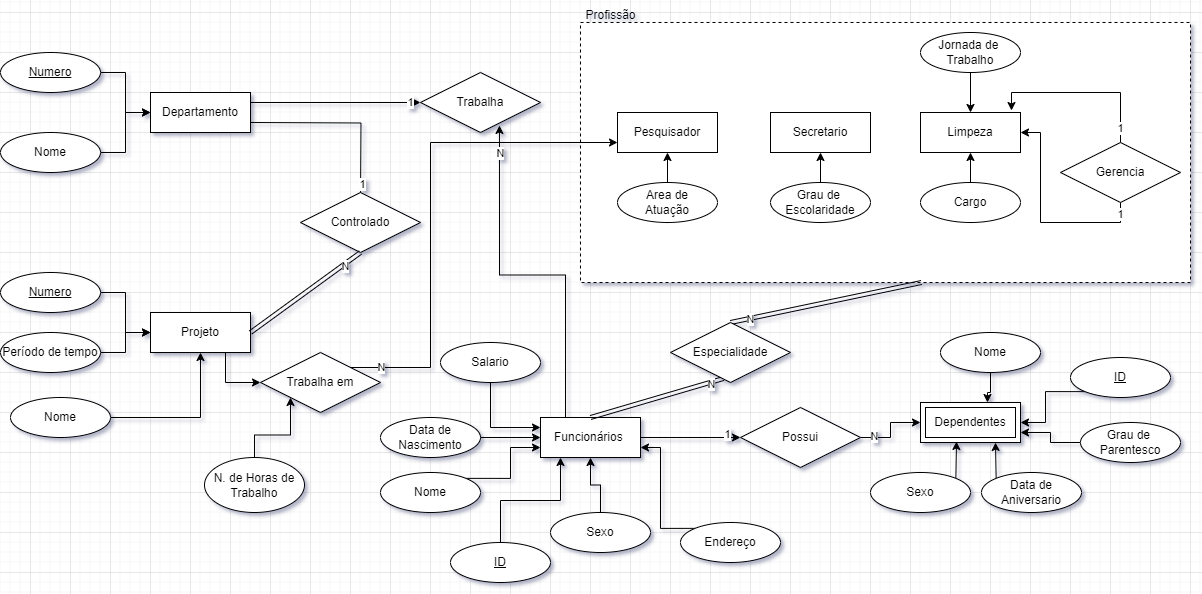

The diagram above was exported from draw.io. Its source (the exported page's mxGraphModel, read from the mxfile embedded in the PNG):
<mxGraphModel dx="839" dy="492" grid="1" gridSize="10" guides="1" tooltips="1" connect="1" arrows="1" fold="1" page="1" pageScale="1" pageWidth="827" pageHeight="1169" math="0" shadow="0">
  <root>
    <mxCell id="0" />
    <mxCell id="1" parent="0" />
    <mxCell id="I_q4cSwOTEGDWiTYRbHg-24" value="" style="whiteSpace=wrap;html=1;align=center;dashed=1;" vertex="1" parent="1">
      <mxGeometry x="790" y="170" width="610" height="260" as="geometry" />
    </mxCell>
    <mxCell id="I_q4cSwOTEGDWiTYRbHg-22" style="edgeStyle=orthogonalEdgeStyle;rounded=0;orthogonalLoop=1;jettySize=auto;html=1;entryX=0.5;entryY=0;entryDx=0;entryDy=0;" edge="1" parent="1">
      <mxGeometry relative="1" as="geometry">
        <mxPoint x="460" y="270" as="sourcePoint" />
        <mxPoint x="570" y="350" as="targetPoint" />
      </mxGeometry>
    </mxCell>
    <mxCell id="I_q4cSwOTEGDWiTYRbHg-23" value="1" style="edgeLabel;html=1;align=center;verticalAlign=middle;resizable=0;points=[];" vertex="1" connectable="0" parent="I_q4cSwOTEGDWiTYRbHg-22">
      <mxGeometry x="0.8" y="1" relative="1" as="geometry">
        <mxPoint as="offset" />
      </mxGeometry>
    </mxCell>
    <mxCell id="I_q4cSwOTEGDWiTYRbHg-74" style="edgeStyle=orthogonalEdgeStyle;rounded=0;orthogonalLoop=1;jettySize=auto;html=1;exitX=1;exitY=0.25;exitDx=0;exitDy=0;" edge="1" parent="1" source="I_q4cSwOTEGDWiTYRbHg-1" target="I_q4cSwOTEGDWiTYRbHg-72">
      <mxGeometry relative="1" as="geometry" />
    </mxCell>
    <mxCell id="I_q4cSwOTEGDWiTYRbHg-75" value="1" style="edgeLabel;html=1;align=center;verticalAlign=middle;resizable=0;points=[];" vertex="1" connectable="0" parent="I_q4cSwOTEGDWiTYRbHg-74">
      <mxGeometry x="0.8667" y="1" relative="1" as="geometry">
        <mxPoint as="offset" />
      </mxGeometry>
    </mxCell>
    <mxCell id="I_q4cSwOTEGDWiTYRbHg-1" value="Departamento" style="whiteSpace=wrap;html=1;align=center;" vertex="1" parent="1">
      <mxGeometry x="360" y="240" width="100" height="40" as="geometry" />
    </mxCell>
    <mxCell id="I_q4cSwOTEGDWiTYRbHg-4" value="" style="edgeStyle=orthogonalEdgeStyle;rounded=0;orthogonalLoop=1;jettySize=auto;html=1;" edge="1" parent="1" source="I_q4cSwOTEGDWiTYRbHg-2" target="I_q4cSwOTEGDWiTYRbHg-1">
      <mxGeometry relative="1" as="geometry" />
    </mxCell>
    <mxCell id="I_q4cSwOTEGDWiTYRbHg-2" value="Nome" style="ellipse;whiteSpace=wrap;html=1;align=center;" vertex="1" parent="1">
      <mxGeometry x="210" y="280" width="100" height="40" as="geometry" />
    </mxCell>
    <mxCell id="I_q4cSwOTEGDWiTYRbHg-5" value="" style="edgeStyle=orthogonalEdgeStyle;rounded=0;orthogonalLoop=1;jettySize=auto;html=1;" edge="1" parent="1" source="I_q4cSwOTEGDWiTYRbHg-3" target="I_q4cSwOTEGDWiTYRbHg-1">
      <mxGeometry relative="1" as="geometry" />
    </mxCell>
    <mxCell id="I_q4cSwOTEGDWiTYRbHg-3" value="Numero" style="ellipse;whiteSpace=wrap;html=1;align=center;fontStyle=4;" vertex="1" parent="1">
      <mxGeometry x="210" y="200" width="100" height="40" as="geometry" />
    </mxCell>
    <mxCell id="I_q4cSwOTEGDWiTYRbHg-82" style="edgeStyle=orthogonalEdgeStyle;rounded=0;orthogonalLoop=1;jettySize=auto;html=1;exitX=0.75;exitY=1;exitDx=0;exitDy=0;" edge="1" parent="1" source="I_q4cSwOTEGDWiTYRbHg-11" target="I_q4cSwOTEGDWiTYRbHg-77">
      <mxGeometry relative="1" as="geometry" />
    </mxCell>
    <mxCell id="I_q4cSwOTEGDWiTYRbHg-11" value="Projeto" style="whiteSpace=wrap;html=1;align=center;" vertex="1" parent="1">
      <mxGeometry x="360" y="460" width="100" height="40" as="geometry" />
    </mxCell>
    <mxCell id="I_q4cSwOTEGDWiTYRbHg-12" value="" style="edgeStyle=orthogonalEdgeStyle;rounded=0;orthogonalLoop=1;jettySize=auto;html=1;" edge="1" parent="1" source="I_q4cSwOTEGDWiTYRbHg-13" target="I_q4cSwOTEGDWiTYRbHg-11">
      <mxGeometry relative="1" as="geometry" />
    </mxCell>
    <mxCell id="I_q4cSwOTEGDWiTYRbHg-13" value="Nome" style="ellipse;whiteSpace=wrap;html=1;align=center;" vertex="1" parent="1">
      <mxGeometry x="220" y="545" width="100" height="40" as="geometry" />
    </mxCell>
    <mxCell id="I_q4cSwOTEGDWiTYRbHg-14" value="" style="edgeStyle=orthogonalEdgeStyle;rounded=0;orthogonalLoop=1;jettySize=auto;html=1;" edge="1" parent="1" source="I_q4cSwOTEGDWiTYRbHg-15" target="I_q4cSwOTEGDWiTYRbHg-11">
      <mxGeometry relative="1" as="geometry" />
    </mxCell>
    <mxCell id="I_q4cSwOTEGDWiTYRbHg-15" value="Numero" style="ellipse;whiteSpace=wrap;html=1;align=center;fontStyle=4;" vertex="1" parent="1">
      <mxGeometry x="210" y="420" width="100" height="40" as="geometry" />
    </mxCell>
    <mxCell id="I_q4cSwOTEGDWiTYRbHg-17" value="" style="edgeStyle=orthogonalEdgeStyle;rounded=0;orthogonalLoop=1;jettySize=auto;html=1;" edge="1" parent="1" source="I_q4cSwOTEGDWiTYRbHg-16" target="I_q4cSwOTEGDWiTYRbHg-11">
      <mxGeometry relative="1" as="geometry" />
    </mxCell>
    <mxCell id="I_q4cSwOTEGDWiTYRbHg-16" value="Período de tempo" style="ellipse;whiteSpace=wrap;html=1;align=center;" vertex="1" parent="1">
      <mxGeometry x="210" y="480" width="100" height="40" as="geometry" />
    </mxCell>
    <mxCell id="I_q4cSwOTEGDWiTYRbHg-18" value="Controlado" style="shape=rhombus;perimeter=rhombusPerimeter;whiteSpace=wrap;html=1;align=center;" vertex="1" parent="1">
      <mxGeometry x="510" y="340" width="120" height="60" as="geometry" />
    </mxCell>
    <mxCell id="I_q4cSwOTEGDWiTYRbHg-19" value="" style="shape=link;html=1;rounded=0;exitX=1;exitY=0.5;exitDx=0;exitDy=0;entryX=0.5;entryY=1;entryDx=0;entryDy=0;" edge="1" parent="1" source="I_q4cSwOTEGDWiTYRbHg-11" target="I_q4cSwOTEGDWiTYRbHg-18">
      <mxGeometry relative="1" as="geometry">
        <mxPoint x="330" y="410" as="sourcePoint" />
        <mxPoint x="490" y="410" as="targetPoint" />
      </mxGeometry>
    </mxCell>
    <mxCell id="I_q4cSwOTEGDWiTYRbHg-20" value="" style="resizable=0;html=1;whiteSpace=wrap;align=right;verticalAlign=bottom;" connectable="0" vertex="1" parent="I_q4cSwOTEGDWiTYRbHg-19">
      <mxGeometry x="1" relative="1" as="geometry" />
    </mxCell>
    <mxCell id="I_q4cSwOTEGDWiTYRbHg-21" value="N" style="edgeLabel;html=1;align=center;verticalAlign=middle;resizable=0;points=[];" vertex="1" connectable="0" parent="I_q4cSwOTEGDWiTYRbHg-19">
      <mxGeometry x="0.7092" y="-2" relative="1" as="geometry">
        <mxPoint as="offset" />
      </mxGeometry>
    </mxCell>
    <mxCell id="I_q4cSwOTEGDWiTYRbHg-73" style="edgeStyle=orthogonalEdgeStyle;rounded=0;orthogonalLoop=1;jettySize=auto;html=1;exitX=0.25;exitY=0;exitDx=0;exitDy=0;entryX=0.658;entryY=0.883;entryDx=0;entryDy=0;entryPerimeter=0;" edge="1" parent="1" source="I_q4cSwOTEGDWiTYRbHg-25" target="I_q4cSwOTEGDWiTYRbHg-72">
      <mxGeometry relative="1" as="geometry" />
    </mxCell>
    <mxCell id="I_q4cSwOTEGDWiTYRbHg-76" value="N" style="edgeLabel;html=1;align=center;verticalAlign=middle;resizable=0;points=[];" vertex="1" connectable="0" parent="I_q4cSwOTEGDWiTYRbHg-73">
      <mxGeometry x="0.8448" y="-1" relative="1" as="geometry">
        <mxPoint as="offset" />
      </mxGeometry>
    </mxCell>
    <mxCell id="I_q4cSwOTEGDWiTYRbHg-100" style="edgeStyle=orthogonalEdgeStyle;rounded=0;orthogonalLoop=1;jettySize=auto;html=1;exitX=1;exitY=0.5;exitDx=0;exitDy=0;entryX=0;entryY=0.5;entryDx=0;entryDy=0;" edge="1" parent="1" source="I_q4cSwOTEGDWiTYRbHg-25" target="I_q4cSwOTEGDWiTYRbHg-98">
      <mxGeometry relative="1" as="geometry" />
    </mxCell>
    <mxCell id="I_q4cSwOTEGDWiTYRbHg-101" value="1" style="edgeLabel;html=1;align=center;verticalAlign=middle;resizable=0;points=[];" vertex="1" connectable="0" parent="I_q4cSwOTEGDWiTYRbHg-100">
      <mxGeometry x="0.72" y="4" relative="1" as="geometry">
        <mxPoint as="offset" />
      </mxGeometry>
    </mxCell>
    <mxCell id="I_q4cSwOTEGDWiTYRbHg-25" value="Funcionários&amp;nbsp;" style="whiteSpace=wrap;html=1;align=center;" vertex="1" parent="1">
      <mxGeometry x="750" y="565" width="100" height="40" as="geometry" />
    </mxCell>
    <mxCell id="I_q4cSwOTEGDWiTYRbHg-35" value="" style="edgeStyle=orthogonalEdgeStyle;rounded=0;orthogonalLoop=1;jettySize=auto;html=1;" edge="1" parent="1" source="I_q4cSwOTEGDWiTYRbHg-26" target="I_q4cSwOTEGDWiTYRbHg-25">
      <mxGeometry relative="1" as="geometry">
        <Array as="points">
          <mxPoint x="710" y="648" />
          <mxPoint x="770" y="648" />
        </Array>
      </mxGeometry>
    </mxCell>
    <mxCell id="I_q4cSwOTEGDWiTYRbHg-26" value="ID" style="ellipse;whiteSpace=wrap;html=1;align=center;fontStyle=4;" vertex="1" parent="1">
      <mxGeometry x="660" y="690" width="100" height="40" as="geometry" />
    </mxCell>
    <mxCell id="I_q4cSwOTEGDWiTYRbHg-32" value="" style="edgeStyle=orthogonalEdgeStyle;rounded=0;orthogonalLoop=1;jettySize=auto;html=1;" edge="1" parent="1" source="I_q4cSwOTEGDWiTYRbHg-27" target="I_q4cSwOTEGDWiTYRbHg-25">
      <mxGeometry relative="1" as="geometry" />
    </mxCell>
    <mxCell id="I_q4cSwOTEGDWiTYRbHg-27" value="Data de&lt;br&gt;Nascimento" style="ellipse;whiteSpace=wrap;html=1;align=center;" vertex="1" parent="1">
      <mxGeometry x="590" y="565" width="100" height="40" as="geometry" />
    </mxCell>
    <mxCell id="I_q4cSwOTEGDWiTYRbHg-39" value="" style="edgeStyle=orthogonalEdgeStyle;rounded=0;orthogonalLoop=1;jettySize=auto;html=1;" edge="1" parent="1" source="I_q4cSwOTEGDWiTYRbHg-28" target="I_q4cSwOTEGDWiTYRbHg-25">
      <mxGeometry relative="1" as="geometry" />
    </mxCell>
    <mxCell id="I_q4cSwOTEGDWiTYRbHg-28" value="Sexo" style="ellipse;whiteSpace=wrap;html=1;align=center;" vertex="1" parent="1">
      <mxGeometry x="760" y="660" width="100" height="40" as="geometry" />
    </mxCell>
    <mxCell id="I_q4cSwOTEGDWiTYRbHg-36" style="edgeStyle=orthogonalEdgeStyle;rounded=0;orthogonalLoop=1;jettySize=auto;html=1;exitX=0;exitY=0;exitDx=0;exitDy=0;entryX=1;entryY=0.75;entryDx=0;entryDy=0;" edge="1" parent="1" source="I_q4cSwOTEGDWiTYRbHg-29" target="I_q4cSwOTEGDWiTYRbHg-25">
      <mxGeometry relative="1" as="geometry" />
    </mxCell>
    <mxCell id="I_q4cSwOTEGDWiTYRbHg-29" value="Endereço" style="ellipse;whiteSpace=wrap;html=1;align=center;" vertex="1" parent="1">
      <mxGeometry x="890" y="670" width="100" height="40" as="geometry" />
    </mxCell>
    <mxCell id="I_q4cSwOTEGDWiTYRbHg-34" style="edgeStyle=orthogonalEdgeStyle;rounded=0;orthogonalLoop=1;jettySize=auto;html=1;exitX=1;exitY=0;exitDx=0;exitDy=0;entryX=0;entryY=0.75;entryDx=0;entryDy=0;" edge="1" parent="1" source="I_q4cSwOTEGDWiTYRbHg-30" target="I_q4cSwOTEGDWiTYRbHg-25">
      <mxGeometry relative="1" as="geometry" />
    </mxCell>
    <mxCell id="I_q4cSwOTEGDWiTYRbHg-30" value="Nome" style="ellipse;whiteSpace=wrap;html=1;align=center;" vertex="1" parent="1">
      <mxGeometry x="590" y="620" width="100" height="40" as="geometry" />
    </mxCell>
    <mxCell id="I_q4cSwOTEGDWiTYRbHg-70" style="edgeStyle=orthogonalEdgeStyle;rounded=0;orthogonalLoop=1;jettySize=auto;html=1;entryX=0;entryY=0.25;entryDx=0;entryDy=0;" edge="1" parent="1" source="I_q4cSwOTEGDWiTYRbHg-31" target="I_q4cSwOTEGDWiTYRbHg-25">
      <mxGeometry relative="1" as="geometry" />
    </mxCell>
    <mxCell id="I_q4cSwOTEGDWiTYRbHg-31" value="Salario" style="ellipse;whiteSpace=wrap;html=1;align=center;" vertex="1" parent="1">
      <mxGeometry x="650" y="490" width="100" height="40" as="geometry" />
    </mxCell>
    <mxCell id="I_q4cSwOTEGDWiTYRbHg-40" value="Limpeza" style="whiteSpace=wrap;html=1;align=center;" vertex="1" parent="1">
      <mxGeometry x="1130" y="260" width="100" height="40" as="geometry" />
    </mxCell>
    <mxCell id="I_q4cSwOTEGDWiTYRbHg-41" value="Secretario" style="whiteSpace=wrap;html=1;align=center;" vertex="1" parent="1">
      <mxGeometry x="980" y="260" width="100" height="40" as="geometry" />
    </mxCell>
    <mxCell id="I_q4cSwOTEGDWiTYRbHg-42" value="Pesquisador" style="whiteSpace=wrap;html=1;align=center;" vertex="1" parent="1">
      <mxGeometry x="827" y="260" width="100" height="40" as="geometry" />
    </mxCell>
    <mxCell id="I_q4cSwOTEGDWiTYRbHg-45" value="" style="edgeStyle=orthogonalEdgeStyle;rounded=0;orthogonalLoop=1;jettySize=auto;html=1;" edge="1" parent="1" source="I_q4cSwOTEGDWiTYRbHg-44" target="I_q4cSwOTEGDWiTYRbHg-42">
      <mxGeometry relative="1" as="geometry" />
    </mxCell>
    <mxCell id="I_q4cSwOTEGDWiTYRbHg-44" value="Area de&lt;br&gt;Atuação" style="ellipse;whiteSpace=wrap;html=1;align=center;" vertex="1" parent="1">
      <mxGeometry x="827" y="330" width="100" height="40" as="geometry" />
    </mxCell>
    <mxCell id="I_q4cSwOTEGDWiTYRbHg-47" value="" style="edgeStyle=orthogonalEdgeStyle;rounded=0;orthogonalLoop=1;jettySize=auto;html=1;" edge="1" parent="1" source="I_q4cSwOTEGDWiTYRbHg-46" target="I_q4cSwOTEGDWiTYRbHg-41">
      <mxGeometry relative="1" as="geometry" />
    </mxCell>
    <mxCell id="I_q4cSwOTEGDWiTYRbHg-46" value="Grau de&amp;nbsp;&lt;br&gt;Escolaridade" style="ellipse;whiteSpace=wrap;html=1;align=center;" vertex="1" parent="1">
      <mxGeometry x="980" y="330" width="100" height="40" as="geometry" />
    </mxCell>
    <mxCell id="I_q4cSwOTEGDWiTYRbHg-53" style="edgeStyle=orthogonalEdgeStyle;rounded=0;orthogonalLoop=1;jettySize=auto;html=1;" edge="1" parent="1" source="I_q4cSwOTEGDWiTYRbHg-49" target="I_q4cSwOTEGDWiTYRbHg-40">
      <mxGeometry relative="1" as="geometry" />
    </mxCell>
    <mxCell id="I_q4cSwOTEGDWiTYRbHg-49" value="Cargo" style="ellipse;whiteSpace=wrap;html=1;align=center;" vertex="1" parent="1">
      <mxGeometry x="1130" y="330" width="100" height="40" as="geometry" />
    </mxCell>
    <mxCell id="I_q4cSwOTEGDWiTYRbHg-55" style="edgeStyle=orthogonalEdgeStyle;rounded=0;orthogonalLoop=1;jettySize=auto;html=1;entryX=0.5;entryY=0;entryDx=0;entryDy=0;" edge="1" parent="1" source="I_q4cSwOTEGDWiTYRbHg-51" target="I_q4cSwOTEGDWiTYRbHg-40">
      <mxGeometry relative="1" as="geometry" />
    </mxCell>
    <mxCell id="I_q4cSwOTEGDWiTYRbHg-51" value="Jornada de&amp;nbsp;&lt;br&gt;Trabalho" style="ellipse;whiteSpace=wrap;html=1;align=center;" vertex="1" parent="1">
      <mxGeometry x="1130" y="180" width="100" height="40" as="geometry" />
    </mxCell>
    <mxCell id="I_q4cSwOTEGDWiTYRbHg-58" value="" style="shape=link;html=1;rounded=0;entryX=0.442;entryY=0.933;entryDx=0;entryDy=0;entryPerimeter=0;exitX=0.5;exitY=0;exitDx=0;exitDy=0;" edge="1" parent="1" source="I_q4cSwOTEGDWiTYRbHg-25">
      <mxGeometry relative="1" as="geometry">
        <mxPoint x="740" y="540" as="sourcePoint" />
        <mxPoint x="933.04" y="525.98" as="targetPoint" />
      </mxGeometry>
    </mxCell>
    <mxCell id="I_q4cSwOTEGDWiTYRbHg-62" value="N" style="edgeLabel;html=1;align=center;verticalAlign=middle;resizable=0;points=[];" vertex="1" connectable="0" parent="I_q4cSwOTEGDWiTYRbHg-58">
      <mxGeometry x="0.8089" y="-2" relative="1" as="geometry">
        <mxPoint as="offset" />
      </mxGeometry>
    </mxCell>
    <mxCell id="I_q4cSwOTEGDWiTYRbHg-60" value="" style="shape=link;html=1;rounded=0;entryX=0.559;entryY=1;entryDx=0;entryDy=0;entryPerimeter=0;" edge="1" parent="1" target="I_q4cSwOTEGDWiTYRbHg-24">
      <mxGeometry relative="1" as="geometry">
        <mxPoint x="940" y="470" as="sourcePoint" />
        <mxPoint x="1073" y="435" as="targetPoint" />
      </mxGeometry>
    </mxCell>
    <mxCell id="I_q4cSwOTEGDWiTYRbHg-63" value="N" style="edgeLabel;html=1;align=center;verticalAlign=middle;resizable=0;points=[];" vertex="1" connectable="0" parent="I_q4cSwOTEGDWiTYRbHg-60">
      <mxGeometry x="-0.7958" y="-1" relative="1" as="geometry">
        <mxPoint as="offset" />
      </mxGeometry>
    </mxCell>
    <mxCell id="I_q4cSwOTEGDWiTYRbHg-61" value="Profissão" style="text;html=1;align=center;verticalAlign=middle;resizable=0;points=[];autosize=1;strokeColor=none;fillColor=none;" vertex="1" parent="1">
      <mxGeometry x="785" y="148" width="70" height="30" as="geometry" />
    </mxCell>
    <mxCell id="I_q4cSwOTEGDWiTYRbHg-66" style="edgeStyle=orthogonalEdgeStyle;rounded=0;orthogonalLoop=1;jettySize=auto;html=1;entryX=0.91;entryY=-0.05;entryDx=0;entryDy=0;entryPerimeter=0;" edge="1" parent="1" source="I_q4cSwOTEGDWiTYRbHg-64" target="I_q4cSwOTEGDWiTYRbHg-40">
      <mxGeometry relative="1" as="geometry">
        <Array as="points">
          <mxPoint x="1330" y="240" />
          <mxPoint x="1221" y="240" />
        </Array>
      </mxGeometry>
    </mxCell>
    <mxCell id="I_q4cSwOTEGDWiTYRbHg-68" value="1" style="edgeLabel;html=1;align=center;verticalAlign=middle;resizable=0;points=[];" vertex="1" connectable="0" parent="I_q4cSwOTEGDWiTYRbHg-66">
      <mxGeometry x="-0.8305" y="1" relative="1" as="geometry">
        <mxPoint as="offset" />
      </mxGeometry>
    </mxCell>
    <mxCell id="I_q4cSwOTEGDWiTYRbHg-67" style="edgeStyle=orthogonalEdgeStyle;rounded=0;orthogonalLoop=1;jettySize=auto;html=1;exitX=0.5;exitY=1;exitDx=0;exitDy=0;entryX=1;entryY=0.5;entryDx=0;entryDy=0;" edge="1" parent="1" source="I_q4cSwOTEGDWiTYRbHg-64" target="I_q4cSwOTEGDWiTYRbHg-40">
      <mxGeometry relative="1" as="geometry" />
    </mxCell>
    <mxCell id="I_q4cSwOTEGDWiTYRbHg-69" value="1" style="edgeLabel;html=1;align=center;verticalAlign=middle;resizable=0;points=[];" vertex="1" connectable="0" parent="I_q4cSwOTEGDWiTYRbHg-67">
      <mxGeometry x="-0.8952" y="-1" relative="1" as="geometry">
        <mxPoint as="offset" />
      </mxGeometry>
    </mxCell>
    <mxCell id="I_q4cSwOTEGDWiTYRbHg-64" value="Gerencia" style="shape=rhombus;perimeter=rhombusPerimeter;whiteSpace=wrap;html=1;align=center;" vertex="1" parent="1">
      <mxGeometry x="1270" y="290" width="120" height="60" as="geometry" />
    </mxCell>
    <mxCell id="I_q4cSwOTEGDWiTYRbHg-72" value="Trabalha" style="shape=rhombus;perimeter=rhombusPerimeter;whiteSpace=wrap;html=1;align=center;" vertex="1" parent="1">
      <mxGeometry x="630" y="220" width="120" height="60" as="geometry" />
    </mxCell>
    <mxCell id="I_q4cSwOTEGDWiTYRbHg-80" style="edgeStyle=orthogonalEdgeStyle;rounded=0;orthogonalLoop=1;jettySize=auto;html=1;exitX=1;exitY=0;exitDx=0;exitDy=0;entryX=0;entryY=0.75;entryDx=0;entryDy=0;" edge="1" parent="1" source="I_q4cSwOTEGDWiTYRbHg-77" target="I_q4cSwOTEGDWiTYRbHg-42">
      <mxGeometry relative="1" as="geometry">
        <Array as="points">
          <mxPoint x="640" y="515" />
          <mxPoint x="640" y="290" />
        </Array>
      </mxGeometry>
    </mxCell>
    <mxCell id="I_q4cSwOTEGDWiTYRbHg-81" value="N" style="edgeLabel;html=1;align=center;verticalAlign=middle;resizable=0;points=[];" vertex="1" connectable="0" parent="I_q4cSwOTEGDWiTYRbHg-80">
      <mxGeometry x="-0.8785" y="1" relative="1" as="geometry">
        <mxPoint as="offset" />
      </mxGeometry>
    </mxCell>
    <mxCell id="I_q4cSwOTEGDWiTYRbHg-77" value="Trabalha em" style="shape=rhombus;perimeter=rhombusPerimeter;whiteSpace=wrap;html=1;align=center;" vertex="1" parent="1">
      <mxGeometry x="470" y="500" width="120" height="60" as="geometry" />
    </mxCell>
    <mxCell id="I_q4cSwOTEGDWiTYRbHg-84" style="edgeStyle=orthogonalEdgeStyle;rounded=0;orthogonalLoop=1;jettySize=auto;html=1;entryX=0;entryY=1;entryDx=0;entryDy=0;" edge="1" parent="1" source="I_q4cSwOTEGDWiTYRbHg-83" target="I_q4cSwOTEGDWiTYRbHg-77">
      <mxGeometry relative="1" as="geometry" />
    </mxCell>
    <mxCell id="I_q4cSwOTEGDWiTYRbHg-83" value="N. de Horas de&lt;br&gt;Trabalho" style="ellipse;whiteSpace=wrap;html=1;align=center;" vertex="1" parent="1">
      <mxGeometry x="414" y="605" width="100" height="55" as="geometry" />
    </mxCell>
    <mxCell id="I_q4cSwOTEGDWiTYRbHg-85" value="Especialidade" style="shape=rhombus;perimeter=rhombusPerimeter;whiteSpace=wrap;html=1;align=center;" vertex="1" parent="1">
      <mxGeometry x="880" y="470" width="120" height="60" as="geometry" />
    </mxCell>
    <mxCell id="I_q4cSwOTEGDWiTYRbHg-86" value="Dependentes" style="shape=ext;margin=3;double=1;whiteSpace=wrap;html=1;align=center;" vertex="1" parent="1">
      <mxGeometry x="1130" y="550" width="100" height="40" as="geometry" />
    </mxCell>
    <mxCell id="I_q4cSwOTEGDWiTYRbHg-95" style="edgeStyle=orthogonalEdgeStyle;rounded=0;orthogonalLoop=1;jettySize=auto;html=1;entryX=1;entryY=0.75;entryDx=0;entryDy=0;" edge="1" parent="1" source="I_q4cSwOTEGDWiTYRbHg-87" target="I_q4cSwOTEGDWiTYRbHg-86">
      <mxGeometry relative="1" as="geometry" />
    </mxCell>
    <mxCell id="I_q4cSwOTEGDWiTYRbHg-87" value="Grau de&amp;nbsp;&lt;br&gt;Parentesco" style="ellipse;whiteSpace=wrap;html=1;align=center;" vertex="1" parent="1">
      <mxGeometry x="1290" y="570" width="100" height="40" as="geometry" />
    </mxCell>
    <mxCell id="I_q4cSwOTEGDWiTYRbHg-96" style="edgeStyle=orthogonalEdgeStyle;rounded=0;orthogonalLoop=1;jettySize=auto;html=1;exitX=0;exitY=0;exitDx=0;exitDy=0;entryX=0.75;entryY=1;entryDx=0;entryDy=0;" edge="1" parent="1" source="I_q4cSwOTEGDWiTYRbHg-88" target="I_q4cSwOTEGDWiTYRbHg-86">
      <mxGeometry relative="1" as="geometry" />
    </mxCell>
    <mxCell id="I_q4cSwOTEGDWiTYRbHg-88" value="Data de&lt;br&gt;Aniversario" style="ellipse;whiteSpace=wrap;html=1;align=center;" vertex="1" parent="1">
      <mxGeometry x="1191" y="620" width="100" height="40" as="geometry" />
    </mxCell>
    <mxCell id="I_q4cSwOTEGDWiTYRbHg-97" style="edgeStyle=orthogonalEdgeStyle;rounded=0;orthogonalLoop=1;jettySize=auto;html=1;exitX=1;exitY=0;exitDx=0;exitDy=0;entryX=0.36;entryY=0.975;entryDx=0;entryDy=0;entryPerimeter=0;" edge="1" parent="1" source="I_q4cSwOTEGDWiTYRbHg-89" target="I_q4cSwOTEGDWiTYRbHg-86">
      <mxGeometry relative="1" as="geometry" />
    </mxCell>
    <mxCell id="I_q4cSwOTEGDWiTYRbHg-89" value="Sexo" style="ellipse;whiteSpace=wrap;html=1;align=center;" vertex="1" parent="1">
      <mxGeometry x="1080" y="620" width="100" height="40" as="geometry" />
    </mxCell>
    <mxCell id="I_q4cSwOTEGDWiTYRbHg-93" style="edgeStyle=orthogonalEdgeStyle;rounded=0;orthogonalLoop=1;jettySize=auto;html=1;entryX=0.67;entryY=0;entryDx=0;entryDy=0;entryPerimeter=0;" edge="1" parent="1" source="I_q4cSwOTEGDWiTYRbHg-90" target="I_q4cSwOTEGDWiTYRbHg-86">
      <mxGeometry relative="1" as="geometry" />
    </mxCell>
    <mxCell id="I_q4cSwOTEGDWiTYRbHg-90" value="Nome" style="ellipse;whiteSpace=wrap;html=1;align=center;" vertex="1" parent="1">
      <mxGeometry x="1150" y="480" width="100" height="40" as="geometry" />
    </mxCell>
    <mxCell id="I_q4cSwOTEGDWiTYRbHg-94" style="edgeStyle=orthogonalEdgeStyle;rounded=0;orthogonalLoop=1;jettySize=auto;html=1;exitX=0;exitY=1;exitDx=0;exitDy=0;entryX=1;entryY=0.5;entryDx=0;entryDy=0;" edge="1" parent="1" source="I_q4cSwOTEGDWiTYRbHg-91" target="I_q4cSwOTEGDWiTYRbHg-86">
      <mxGeometry relative="1" as="geometry" />
    </mxCell>
    <mxCell id="I_q4cSwOTEGDWiTYRbHg-91" value="ID" style="ellipse;whiteSpace=wrap;html=1;align=center;fontStyle=4;" vertex="1" parent="1">
      <mxGeometry x="1280" y="505" width="100" height="40" as="geometry" />
    </mxCell>
    <mxCell id="I_q4cSwOTEGDWiTYRbHg-102" style="edgeStyle=orthogonalEdgeStyle;rounded=0;orthogonalLoop=1;jettySize=auto;html=1;entryX=0;entryY=0.5;entryDx=0;entryDy=0;" edge="1" parent="1" source="I_q4cSwOTEGDWiTYRbHg-98" target="I_q4cSwOTEGDWiTYRbHg-86">
      <mxGeometry relative="1" as="geometry" />
    </mxCell>
    <mxCell id="I_q4cSwOTEGDWiTYRbHg-103" value="N" style="edgeLabel;html=1;align=center;verticalAlign=middle;resizable=0;points=[];" vertex="1" connectable="0" parent="I_q4cSwOTEGDWiTYRbHg-102">
      <mxGeometry x="-0.6533" y="2" relative="1" as="geometry">
        <mxPoint as="offset" />
      </mxGeometry>
    </mxCell>
    <mxCell id="I_q4cSwOTEGDWiTYRbHg-98" value="Possui" style="shape=rhombus;perimeter=rhombusPerimeter;whiteSpace=wrap;html=1;align=center;" vertex="1" parent="1">
      <mxGeometry x="950" y="555" width="120" height="60" as="geometry" />
    </mxCell>
  </root>
</mxGraphModel>